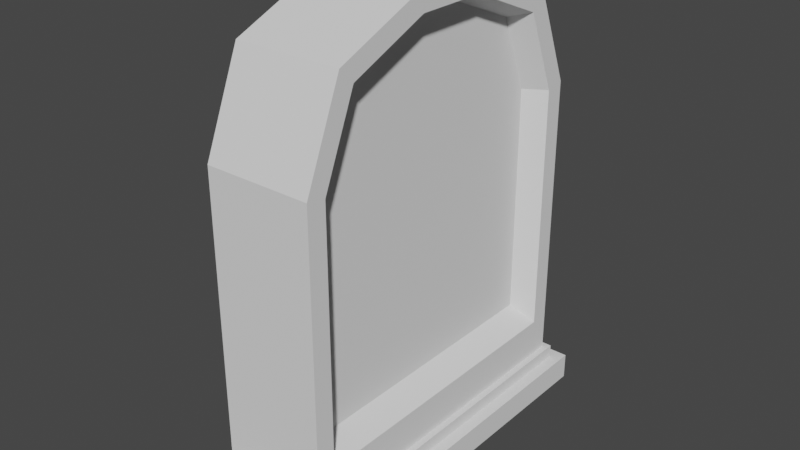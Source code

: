 # Source: TombStone.blend  (saved by Blender 3.6.11; exported with 4.5.12 LTS)
import bpy
from mathutils import Matrix  # noqa: F401  (used for matrix-valued properties, if any)

bpy.ops.wm.read_factory_settings(use_empty=True)
scene = bpy.context.scene
scene.name = 'Scene'

# ---- collections
col_collection = bpy.data.collections.new('Collection'); scene.collection.children.link(col_collection)

# ---- world
world_world = bpy.data.worlds.new('World'); scene.world = world_world
world_world.use_nodes = True; world_world.node_tree.nodes.clear()
_N = world_world.node_tree.nodes; _L = world_world.node_tree.links
n0 = _N.new('ShaderNodeOutputWorld'); n0.name = 'World Output'; n0.location = (300, 300)
n1 = _N.new('ShaderNodeBackground'); n1.name = 'Background'; n1.location = (10, 300)
n1.inputs[0].default_value = (0.05088, 0.05088, 0.05088, 1.0)
_L.new(n1.outputs[0], n0.inputs[0])
n0.is_active_output = True
world_world.color = (0.05088, 0.05088, 0.05088)
world_world.use_sun_shadow = False
world_world.sun_shadow_jitter_overblur = 0.0

# ---- meshes
me_cube = bpy.data.meshes.new('Cube')
me_cube.from_pydata([(-1.0, -2.616, 0.0), (-0.8344, -2.451, 0.3693), (-1.0, 2.616, 0.0), (-0.8344, 2.451, 0.3693), (1.0, -2.616, 0.0), (0.8344, -2.451, 0.3693), (1.0, 2.616, 0.0), (0.8344, 2.451, 0.3693), (-1.0, -2.616, 0.3693), (-1.0, 2.616, 0.3693), (1.0, 2.616, 0.3693), (1.0, -2.616, 0.3693), (-0.7464, -2.363, 0.5523), (-0.7464, 2.363, 0.5523), (0.7464, -2.363, 0.5523), (0.7464, 2.363, 0.5523), (-0.8344, -2.451, 0.5523), (-0.8344, 2.451, 0.5523), (0.8344, 2.451, 0.5523), (0.8344, -2.451, 0.5523), (-0.7464, -2.363, 4.65), (-0.7464, -0.552, 6.461), (-0.7464, -1.832, 5.931), (-0.7464, 0.552, 6.461), (-0.7464, 2.363, 4.65), (-0.7464, 1.832, 5.931), (0.7464, -0.4983, 6.191), (0.7464, -2.093, 4.597), (0.7464, -1.626, 5.724), (0.7464, 2.093, 4.597), (0.7464, 0.4983, 6.191), (0.7464, 1.626, 5.724), (-0.7464, 2.363, 0.8256), (-0.7464, -2.363, 0.8256), (0.7464, -2.093, 1.095), (0.7464, 2.093, 1.095), (0.7464, 0.552, 6.461), (0.7464, 1.832, 5.931), (0.7464, 2.363, 4.65), (0.7464, -1.832, 5.931), (0.7464, -0.552, 6.461), (0.7464, -2.363, 4.65), (0.7464, -2.363, 0.8256), (0.7464, 2.363, 0.8256), (0.4217, -0.4632, 6.065), (0.4217, -1.945, 4.583), (0.4217, -1.511, 5.631), (0.4217, 1.945, 4.583), (0.4217, 0.4632, 6.065), (0.4217, 1.511, 5.631), (0.4217, -1.945, 1.328), (0.4217, 1.945, 1.328)], [], [(0, 8, 9, 2), (2, 9, 10, 6), (6, 10, 11, 4), (4, 11, 8, 0), (2, 6, 4, 0), (7, 3, 17, 18), (1, 3, 9, 8), (3, 7, 10, 9), (7, 5, 11, 10), (5, 1, 8, 11), (43, 32, 24, 38), (5, 7, 18, 19), (3, 1, 16, 17), (1, 5, 19, 16), (12, 13, 17, 16), (13, 15, 18, 17), (15, 14, 19, 18), (14, 12, 16, 19), (33, 42, 41, 20), (32, 33, 20, 22, 21, 23, 25, 24), (36, 23, 21, 40), (23, 36, 37, 25), (25, 37, 38, 24), (40, 21, 22, 39), (39, 22, 20, 41), (13, 12, 33, 32), (14, 15, 43, 42), (12, 14, 42, 33), (15, 13, 32, 43), (29, 31, 49, 47), (30, 31, 37, 36), (31, 29, 38, 37), (28, 26, 40, 39), (27, 28, 39, 41), (26, 30, 36, 40), (34, 27, 41, 42), (29, 35, 43, 38), (35, 34, 42, 43), (50, 51, 47, 49, 48, 44, 46, 45), (35, 29, 47, 51), (30, 26, 44, 48), (26, 28, 46, 44), (31, 30, 48, 49), (34, 35, 51, 50), (27, 34, 50, 45), (28, 27, 45, 46)])
_uv = me_cube.uv_layers.new(name='UVMap')
_uv.uv.foreach_set('vector', [0.375, 0.0, 0.625, 0.0, 0.625, 0.25, 0.375, 0.25, 0.375, 0.25, 0.625, 0.25, 0.625, 0.5, 0.375, 0.5, 0.375, 0.5, 0.625, 0.5, 0.625, 0.75, 0.375, 0.75, 0.375, 0.75, 0.625, 0.75, 0.625, 1.0, 0.375, 1.0, 0.125, 0.5, 0.375, 0.5, 0.375, 0.75, 0.125, 0.75, 0.6457, 0.5079, 0.8543, 0.5079, 0.8543, 0.5079, 0.6457, 0.5079, 0.8543, 0.7421, 0.8543, 0.5079, 0.875, 0.5, 0.875, 0.75, 0.8543, 0.5079, 0.6457, 0.5079, 0.625, 0.5, 0.875, 0.5, 0.6457, 0.5079, 0.6457, 0.7421, 0.625, 0.75, 0.625, 0.5, 0.6457, 0.7421, 0.8543, 0.7421, 0.875, 0.75, 0.625, 0.75, 0.6567, 0.5121, 0.8433, 0.5121, 0.8433, 0.5121, 0.6567, 0.5121, 0.6457, 0.7421, 0.6457, 0.5079, 0.6457, 0.5079, 0.6457, 0.7421, 0.8543, 0.5079, 0.8543, 0.7421, 0.8543, 0.7421, 0.8543, 0.5079, 0.8543, 0.7421, 0.6457, 0.7421, 0.6457, 0.7421, 0.8543, 0.7421, 0.8433, 0.7379, 0.8433, 0.5121, 0.8543, 0.5079, 0.8543, 0.7421, 0.8433, 0.5121, 0.6567, 0.5121, 0.6457, 0.5079, 0.8543, 0.5079, 0.6567, 0.5121, 0.6567, 0.7379, 0.6457, 0.7421, 0.6457, 0.5079, 0.6567, 0.7379, 0.8433, 0.7379, 0.8543, 0.7421, 0.6457, 0.7421, 0.8433, 0.7379, 0.6567, 0.7379, 0.6567, 0.7379, 0.8433, 0.7379, 0.8433, 0.5121, 0.8433, 0.7379, 0.8433, 0.7379, 0.8433, 0.7294, 0.8433, 0.6514, 0.8433, 0.5986, 0.8433, 0.5206, 0.8433, 0.5121, 0.6567, 0.5986, 0.8433, 0.5986, 0.8433, 0.6514, 0.6567, 0.6514, 0.8433, 0.5986, 0.6567, 0.5986, 0.6567, 0.5206, 0.8433, 0.5206, 0.8433, 0.5206, 0.6567, 0.5206, 0.6567, 0.5121, 0.8433, 0.5121, 0.6567, 0.6514, 0.8433, 0.6514, 0.8433, 0.7294, 0.6567, 0.7294, 0.6567, 0.7294, 0.8433, 0.7294, 0.8433, 0.7379, 0.6567, 0.7379, 0.8433, 0.5121, 0.8433, 0.7379, 0.8433, 0.7379, 0.8433, 0.5121, 0.6567, 0.7379, 0.6567, 0.5121, 0.6567, 0.5121, 0.6567, 0.7379, 0.8433, 0.7379, 0.6567, 0.7379, 0.6567, 0.7379, 0.8433, 0.7379, 0.6567, 0.5121, 0.8433, 0.5121, 0.8433, 0.5121, 0.6567, 0.5121, 0.6567, 0.5235, 0.6567, 0.5347, 0.6567, 0.5347, 0.6567, 0.5235, 0.6567, 0.5999, 0.6567, 0.5347, 0.6567, 0.5206, 0.6567, 0.5986, 0.6567, 0.5347, 0.6567, 0.5235, 0.6567, 0.5121, 0.6567, 0.5206, 0.6567, 0.7153, 0.6567, 0.6501, 0.6567, 0.6514, 0.6567, 0.7294, 0.6567, 0.7265, 0.6567, 0.7153, 0.6567, 0.7294, 0.6567, 0.7379, 0.6567, 0.6501, 0.6567, 0.5999, 0.6567, 0.5986, 0.6567, 0.6514, 0.6567, 0.725, 0.6567, 0.7265, 0.6567, 0.7379, 0.6567, 0.7379, 0.6567, 0.5235, 0.6567, 0.525, 0.6567, 0.5121, 0.6567, 0.5121, 0.6567, 0.525, 0.6567, 0.725, 0.6567, 0.7379, 0.6567, 0.5121, 0.6567, 0.725, 0.6567, 0.525, 0.6567, 0.5235, 0.6567, 0.5347, 0.6567, 0.5999, 0.6567, 0.6501, 0.6567, 0.7153, 0.6567, 0.7265, 0.6567, 0.525, 0.6567, 0.5235, 0.6567, 0.5235, 0.6567, 0.525, 0.6567, 0.5999, 0.6567, 0.6501, 0.6567, 0.6501, 0.6567, 0.5999, 0.6567, 0.6501, 0.6567, 0.7153, 0.6567, 0.7153, 0.6567, 0.6501, 0.6567, 0.5347, 0.6567, 0.5999, 0.6567, 0.5999, 0.6567, 0.5347, 0.6567, 0.725, 0.6567, 0.525, 0.6567, 0.525, 0.6567, 0.725, 0.6567, 0.7265, 0.6567, 0.725, 0.6567, 0.725, 0.6567, 0.7265, 0.6567, 0.7153, 0.6567, 0.7265, 0.6567, 0.7265, 0.6567, 0.7153])
me_cube.update()

# ---- objects
ob_tombstone = bpy.data.objects.new('TombStone', me_cube)

# ---- transforms, parenting, visibility, modifiers, constraints
ob_tombstone.location = (0.0, 0.0, 0.0)

# ---- collection membership
col_collection.objects.link(ob_tombstone)

# ---- scene / render settings (as saved in the file)
scene.frame_start = 1; scene.frame_end = 250; scene.frame_set(1)
scene.render.engine = 'BLENDER_EEVEE_NEXT'
scene.cycles.sampling_pattern = 'TABULATED_SOBOL'
scene.view_settings.view_transform = 'Filmic'
bpy.context.view_layer.update()

# ---- added for rendering (the .blend has no active camera and no usable light): camera, sun
cam_auto = bpy.data.cameras.new('AutoCamera')
cam_auto.lens = 50.0
cam_auto.sensor_width = 36.0
cam_auto.clip_end = 1000.0
ob_auto_camera = bpy.data.objects.new('AutoCamera', cam_auto)
scene.collection.objects.link(ob_auto_camera)
ob_auto_camera.location = (7.91176, -9.49411, 9.55993)
ob_auto_camera.rotation_euler = (1.09748, -7.21219e-08, 0.694738)
scene.camera = ob_auto_camera
light_auto_sun = bpy.data.lights.new('AutoSun', 'SUN')
light_auto_sun.energy = 3.0
light_auto_sun.angle = 0.0523599
ob_auto_sun = bpy.data.objects.new('AutoSun', light_auto_sun)
scene.collection.objects.link(ob_auto_sun)
ob_auto_sun.rotation_euler = (0.872665, 0.174533, 0.523599)
bpy.context.view_layer.update()
